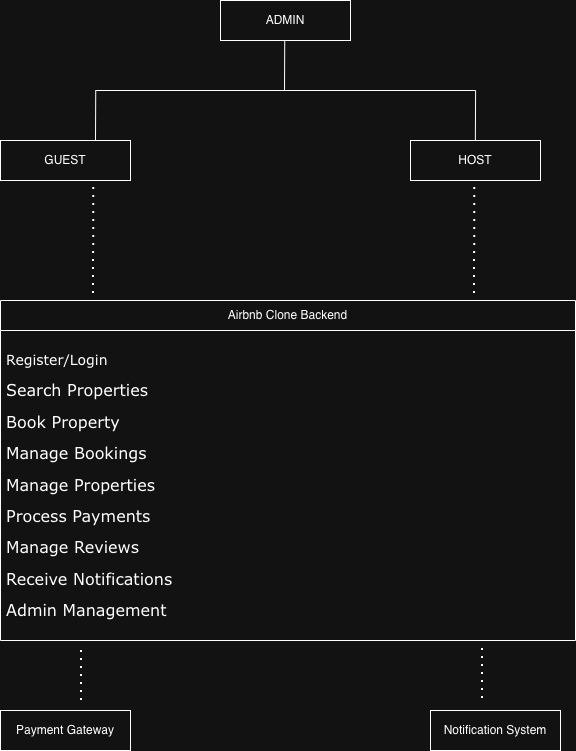

The diagram above was exported from draw.io. Its source (the exported page's mxGraphModel, read from the mxfile embedded in the PNG):
<mxGraphModel dx="782" dy="468" grid="1" gridSize="10" guides="1" tooltips="1" connect="1" arrows="1" fold="1" page="1" pageScale="1" pageWidth="850" pageHeight="1100" math="0" shadow="0">
  <root>
    <mxCell id="6omZD_66DqfRLakvetht-0" />
    <mxCell id="6omZD_66DqfRLakvetht-1" parent="6omZD_66DqfRLakvetht-0" />
    <mxCell id="h06kf4c5ToTkeE8OZVyB-0" value="ADMIN" style="rounded=0;whiteSpace=wrap;html=1;" parent="6omZD_66DqfRLakvetht-1" vertex="1">
      <mxGeometry x="370" y="300" width="130" height="40" as="geometry" />
    </mxCell>
    <mxCell id="h06kf4c5ToTkeE8OZVyB-1" value="GUEST" style="rounded=0;whiteSpace=wrap;html=1;" parent="6omZD_66DqfRLakvetht-1" vertex="1">
      <mxGeometry x="150" y="440" width="130" height="40" as="geometry" />
    </mxCell>
    <mxCell id="h06kf4c5ToTkeE8OZVyB-2" value="HOST" style="rounded=0;whiteSpace=wrap;html=1;" parent="6omZD_66DqfRLakvetht-1" vertex="1">
      <mxGeometry x="560" y="440" width="130" height="40" as="geometry" />
    </mxCell>
    <mxCell id="h06kf4c5ToTkeE8OZVyB-3" value="Airbnb Clone Backend" style="swimlane;fontStyle=0;childLayout=stackLayout;horizontal=1;startSize=30;horizontalStack=0;resizeParent=1;resizeParentMax=0;resizeLast=0;collapsible=1;marginBottom=0;whiteSpace=wrap;html=1;" parent="6omZD_66DqfRLakvetht-1" vertex="1">
      <mxGeometry x="150" y="600" width="575" height="340" as="geometry" />
    </mxCell>
    <mxCell id="h06kf4c5ToTkeE8OZVyB-4" value="&lt;p data-pm-slice=&quot;0 0 []&quot;&gt;&lt;font face=&quot;Verdana&quot; style=&quot;font-size: 14px;&quot;&gt;Register/Login&lt;/font&gt;&lt;/p&gt;&lt;p&gt;&lt;font face=&quot;Verdana&quot; size=&quot;3&quot;&gt;Search Properties&lt;/font&gt;&lt;/p&gt;&lt;p&gt;&lt;font face=&quot;Verdana&quot; size=&quot;3&quot;&gt;Book Property&lt;/font&gt;&lt;/p&gt;&lt;p&gt;&lt;font face=&quot;Verdana&quot; size=&quot;3&quot;&gt;Manage Bookings&lt;/font&gt;&lt;/p&gt;&lt;p&gt;&lt;font face=&quot;Verdana&quot; size=&quot;3&quot;&gt;Manage Properties&lt;/font&gt;&lt;/p&gt;&lt;p&gt;&lt;font face=&quot;Verdana&quot; size=&quot;3&quot;&gt;Process Payments&lt;/font&gt;&lt;/p&gt;&lt;p&gt;&lt;font face=&quot;Verdana&quot; size=&quot;3&quot;&gt;Manage Reviews&lt;/font&gt;&lt;/p&gt;&lt;p&gt;&lt;font face=&quot;Verdana&quot; size=&quot;3&quot;&gt;Receive Notifications&lt;/font&gt;&lt;/p&gt;&lt;p&gt;&lt;font face=&quot;Verdana&quot; size=&quot;3&quot;&gt;Admin Management&lt;/font&gt;&lt;/p&gt;" style="text;strokeColor=none;fillColor=none;align=left;verticalAlign=middle;spacingLeft=4;spacingRight=4;overflow=hidden;points=[[0,0.5],[1,0.5]];portConstraint=eastwest;rotatable=0;whiteSpace=wrap;html=1;" parent="h06kf4c5ToTkeE8OZVyB-3" vertex="1">
      <mxGeometry y="30" width="575" height="310" as="geometry" />
    </mxCell>
    <mxCell id="h06kf4c5ToTkeE8OZVyB-15" value="" style="endArrow=none;dashed=1;html=1;dashPattern=1 3;strokeWidth=2;rounded=0;" parent="h06kf4c5ToTkeE8OZVyB-3" edge="1">
      <mxGeometry width="50" height="50" relative="1" as="geometry">
        <mxPoint x="81" y="400" as="sourcePoint" />
        <mxPoint x="81" y="350" as="targetPoint" />
      </mxGeometry>
    </mxCell>
    <mxCell id="h06kf4c5ToTkeE8OZVyB-7" value="Notification System" style="rounded=0;whiteSpace=wrap;html=1;" parent="6omZD_66DqfRLakvetht-1" vertex="1">
      <mxGeometry x="580" y="1010" width="130" height="40" as="geometry" />
    </mxCell>
    <mxCell id="h06kf4c5ToTkeE8OZVyB-8" value="Payment Gateway" style="rounded=0;whiteSpace=wrap;html=1;" parent="6omZD_66DqfRLakvetht-1" vertex="1">
      <mxGeometry x="150" y="1010" width="130" height="40" as="geometry" />
    </mxCell>
    <mxCell id="h06kf4c5ToTkeE8OZVyB-9" value="" style="endArrow=none;html=1;rounded=0;" parent="6omZD_66DqfRLakvetht-1" edge="1">
      <mxGeometry width="50" height="50" relative="1" as="geometry">
        <mxPoint x="434" y="390" as="sourcePoint" />
        <mxPoint x="434.23" y="340" as="targetPoint" />
      </mxGeometry>
    </mxCell>
    <mxCell id="h06kf4c5ToTkeE8OZVyB-10" value="" style="endArrow=none;html=1;rounded=0;" parent="6omZD_66DqfRLakvetht-1" edge="1">
      <mxGeometry width="50" height="50" relative="1" as="geometry">
        <mxPoint x="245" y="390" as="sourcePoint" />
        <mxPoint x="625" y="390" as="targetPoint" />
      </mxGeometry>
    </mxCell>
    <mxCell id="h06kf4c5ToTkeE8OZVyB-11" value="" style="endArrow=none;html=1;rounded=0;" parent="6omZD_66DqfRLakvetht-1" edge="1">
      <mxGeometry width="50" height="50" relative="1" as="geometry">
        <mxPoint x="245" y="440" as="sourcePoint" />
        <mxPoint x="245.23000000000002" y="390" as="targetPoint" />
      </mxGeometry>
    </mxCell>
    <mxCell id="h06kf4c5ToTkeE8OZVyB-12" value="" style="endArrow=none;html=1;rounded=0;" parent="6omZD_66DqfRLakvetht-1" edge="1">
      <mxGeometry width="50" height="50" relative="1" as="geometry">
        <mxPoint x="624.87" y="440" as="sourcePoint" />
        <mxPoint x="625.1" y="390" as="targetPoint" />
      </mxGeometry>
    </mxCell>
    <mxCell id="h06kf4c5ToTkeE8OZVyB-13" value="" style="endArrow=none;dashed=1;html=1;dashPattern=1 3;strokeWidth=2;rounded=0;" parent="6omZD_66DqfRLakvetht-1" edge="1">
      <mxGeometry width="50" height="50" relative="1" as="geometry">
        <mxPoint x="624" y="593" as="sourcePoint" />
        <mxPoint x="624.33" y="483" as="targetPoint" />
      </mxGeometry>
    </mxCell>
    <mxCell id="h06kf4c5ToTkeE8OZVyB-14" value="" style="endArrow=none;dashed=1;html=1;dashPattern=1 3;strokeWidth=2;rounded=0;" parent="6omZD_66DqfRLakvetht-1" edge="1">
      <mxGeometry width="50" height="50" relative="1" as="geometry">
        <mxPoint x="243" y="593" as="sourcePoint" />
        <mxPoint x="243.33000000000004" y="483" as="targetPoint" />
      </mxGeometry>
    </mxCell>
    <mxCell id="h06kf4c5ToTkeE8OZVyB-16" value="" style="endArrow=none;dashed=1;html=1;dashPattern=1 3;strokeWidth=2;rounded=0;" parent="6omZD_66DqfRLakvetht-1" edge="1">
      <mxGeometry width="50" height="50" relative="1" as="geometry">
        <mxPoint x="632" y="998" as="sourcePoint" />
        <mxPoint x="632" y="948" as="targetPoint" />
      </mxGeometry>
    </mxCell>
  </root>
</mxGraphModel>